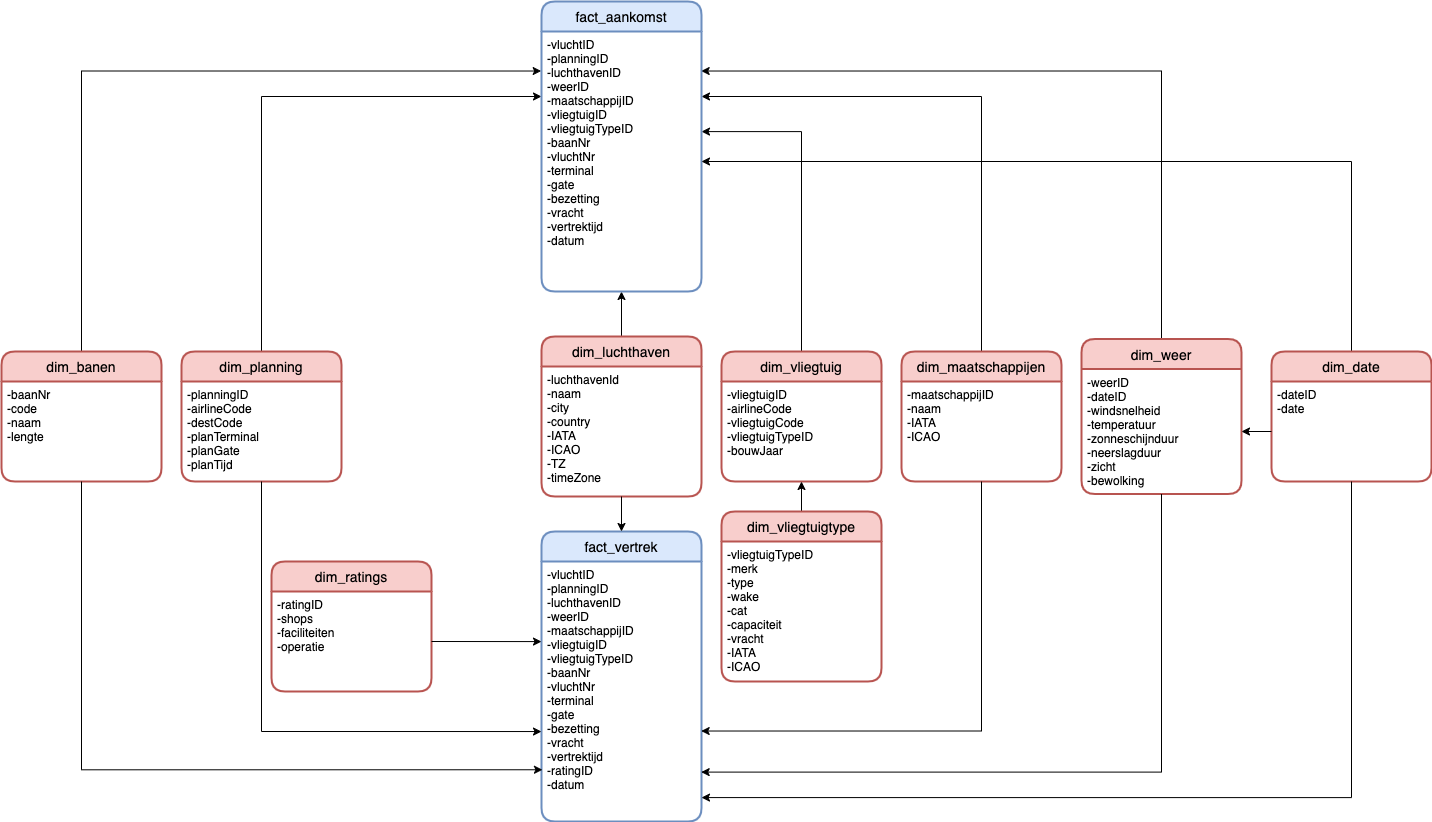

The diagram above was exported from draw.io. Its source (the exported page's mxGraphModel, read from the mxfile embedded in the PNG):
<mxGraphModel dx="1671" dy="1998" grid="1" gridSize="10" guides="1" tooltips="1" connect="1" arrows="1" fold="1" page="1" pageScale="1" pageWidth="827" pageHeight="1169" math="0" shadow="0">
  <root>
    <mxCell id="0" />
    <mxCell id="1" parent="0" />
    <mxCell id="Fw4iVVHJRfLlpQ4vOzXV-48" style="edgeStyle=orthogonalEdgeStyle;rounded=0;orthogonalLoop=1;jettySize=auto;html=1;exitX=0.5;exitY=0;exitDx=0;exitDy=0;entryX=0;entryY=0.25;entryDx=0;entryDy=0;" parent="1" source="Fw4iVVHJRfLlpQ4vOzXV-3" target="Fw4iVVHJRfLlpQ4vOzXV-21" edge="1">
      <mxGeometry relative="1" as="geometry" />
    </mxCell>
    <mxCell id="Fw4iVVHJRfLlpQ4vOzXV-3" value="dim_planning" style="swimlane;childLayout=stackLayout;horizontal=1;startSize=30;horizontalStack=0;rounded=1;fontSize=14;fontStyle=0;strokeWidth=2;resizeParent=0;resizeLast=1;shadow=0;dashed=0;align=center;fillColor=#f8cecc;strokeColor=#b85450;" parent="1" vertex="1">
      <mxGeometry x="-220" y="220" width="160" height="130" as="geometry" />
    </mxCell>
    <mxCell id="Fw4iVVHJRfLlpQ4vOzXV-4" value="-planningID&#10;-airlineCode&#10;-destCode&#10;-planTerminal&#10;-planGate&#10;-planTijd" style="align=left;strokeColor=none;fillColor=none;spacingLeft=4;fontSize=12;verticalAlign=top;resizable=0;rotatable=0;part=1;" parent="Fw4iVVHJRfLlpQ4vOzXV-3" vertex="1">
      <mxGeometry y="30" width="160" height="100" as="geometry" />
    </mxCell>
    <mxCell id="Fw4iVVHJRfLlpQ4vOzXV-44" style="edgeStyle=orthogonalEdgeStyle;rounded=0;orthogonalLoop=1;jettySize=auto;html=1;exitX=0.5;exitY=0;exitDx=0;exitDy=0;entryX=-0.002;entryY=0.152;entryDx=0;entryDy=0;entryPerimeter=0;" parent="1" source="Fw4iVVHJRfLlpQ4vOzXV-5" target="Fw4iVVHJRfLlpQ4vOzXV-21" edge="1">
      <mxGeometry relative="1" as="geometry" />
    </mxCell>
    <mxCell id="Fw4iVVHJRfLlpQ4vOzXV-5" value="dim_banen" style="swimlane;childLayout=stackLayout;horizontal=1;startSize=30;horizontalStack=0;rounded=1;fontSize=14;fontStyle=0;strokeWidth=2;resizeParent=0;resizeLast=1;shadow=0;dashed=0;align=center;fillColor=#f8cecc;strokeColor=#b85450;" parent="1" vertex="1">
      <mxGeometry x="-400" y="220" width="160" height="130" as="geometry" />
    </mxCell>
    <mxCell id="Fw4iVVHJRfLlpQ4vOzXV-6" value="-baanNr&#10;-code&#10;-naam&#10;-lengte" style="align=left;strokeColor=none;fillColor=none;spacingLeft=4;fontSize=12;verticalAlign=top;resizable=0;rotatable=0;part=1;" parent="Fw4iVVHJRfLlpQ4vOzXV-5" vertex="1">
      <mxGeometry y="30" width="160" height="100" as="geometry" />
    </mxCell>
    <mxCell id="Fw4iVVHJRfLlpQ4vOzXV-46" style="edgeStyle=orthogonalEdgeStyle;rounded=0;orthogonalLoop=1;jettySize=auto;html=1;exitX=0.5;exitY=0;exitDx=0;exitDy=0;" parent="1" source="Fw4iVVHJRfLlpQ4vOzXV-7" target="Fw4iVVHJRfLlpQ4vOzXV-21" edge="1">
      <mxGeometry relative="1" as="geometry" />
    </mxCell>
    <mxCell id="Fw4iVVHJRfLlpQ4vOzXV-7" value="dim_luchthaven" style="swimlane;childLayout=stackLayout;horizontal=1;startSize=30;horizontalStack=0;rounded=1;fontSize=14;fontStyle=0;strokeWidth=2;resizeParent=0;resizeLast=1;shadow=0;dashed=0;align=center;fillColor=#f8cecc;strokeColor=#b85450;" parent="1" vertex="1">
      <mxGeometry x="140" y="205" width="160" height="160" as="geometry" />
    </mxCell>
    <mxCell id="Fw4iVVHJRfLlpQ4vOzXV-8" value="-luchthavenId&#10;-naam&#10;-city&#10;-country&#10;-IATA&#10;-ICAO&#10;-TZ&#10;-timeZone" style="align=left;strokeColor=none;fillColor=none;spacingLeft=4;fontSize=12;verticalAlign=top;resizable=0;rotatable=0;part=1;" parent="Fw4iVVHJRfLlpQ4vOzXV-7" vertex="1">
      <mxGeometry y="30" width="160" height="130" as="geometry" />
    </mxCell>
    <mxCell id="Fw4iVVHJRfLlpQ4vOzXV-50" style="edgeStyle=orthogonalEdgeStyle;rounded=0;orthogonalLoop=1;jettySize=auto;html=1;exitX=0.5;exitY=0;exitDx=0;exitDy=0;entryX=1;entryY=0.385;entryDx=0;entryDy=0;entryPerimeter=0;" parent="1" source="Fw4iVVHJRfLlpQ4vOzXV-9" target="Fw4iVVHJRfLlpQ4vOzXV-21" edge="1">
      <mxGeometry relative="1" as="geometry" />
    </mxCell>
    <mxCell id="Fw4iVVHJRfLlpQ4vOzXV-9" value="dim_vliegtuig" style="swimlane;childLayout=stackLayout;horizontal=1;startSize=30;horizontalStack=0;rounded=1;fontSize=14;fontStyle=0;strokeWidth=2;resizeParent=0;resizeLast=1;shadow=0;dashed=0;align=center;fillColor=#f8cecc;strokeColor=#b85450;" parent="1" vertex="1">
      <mxGeometry x="320" y="220" width="160" height="130" as="geometry" />
    </mxCell>
    <mxCell id="Fw4iVVHJRfLlpQ4vOzXV-10" value="-vliegtuigID&#10;-airlineCode&#10;-vliegtuigCode&#10;-vliegtuigTypeID&#10;-bouwJaar" style="align=left;strokeColor=none;fillColor=none;spacingLeft=4;fontSize=12;verticalAlign=top;resizable=0;rotatable=0;part=1;" parent="Fw4iVVHJRfLlpQ4vOzXV-9" vertex="1">
      <mxGeometry y="30" width="160" height="100" as="geometry" />
    </mxCell>
    <mxCell id="4" style="edgeStyle=none;html=1;exitX=0.5;exitY=0;exitDx=0;exitDy=0;entryX=0.5;entryY=1;entryDx=0;entryDy=0;" edge="1" parent="1" source="Fw4iVVHJRfLlpQ4vOzXV-11" target="Fw4iVVHJRfLlpQ4vOzXV-10">
      <mxGeometry relative="1" as="geometry" />
    </mxCell>
    <mxCell id="Fw4iVVHJRfLlpQ4vOzXV-11" value="dim_vliegtuigtype" style="swimlane;childLayout=stackLayout;horizontal=1;startSize=30;horizontalStack=0;rounded=1;fontSize=14;fontStyle=0;strokeWidth=2;resizeParent=0;resizeLast=1;shadow=0;dashed=0;align=center;fillColor=#f8cecc;strokeColor=#b85450;" parent="1" vertex="1">
      <mxGeometry x="320" y="380" width="160" height="170" as="geometry" />
    </mxCell>
    <mxCell id="Fw4iVVHJRfLlpQ4vOzXV-12" value="-vliegtuigTypeID&#10;-merk&#10;-type&#10;-wake&#10;-cat&#10;-capaciteit&#10;-vracht&#10;-IATA&#10;-ICAO" style="align=left;strokeColor=none;fillColor=none;spacingLeft=4;fontSize=12;verticalAlign=top;resizable=0;rotatable=0;part=1;" parent="Fw4iVVHJRfLlpQ4vOzXV-11" vertex="1">
      <mxGeometry y="30" width="160" height="140" as="geometry" />
    </mxCell>
    <mxCell id="Fw4iVVHJRfLlpQ4vOzXV-49" style="edgeStyle=orthogonalEdgeStyle;rounded=0;orthogonalLoop=1;jettySize=auto;html=1;exitX=0.5;exitY=0;exitDx=0;exitDy=0;entryX=1;entryY=0.25;entryDx=0;entryDy=0;" parent="1" source="Fw4iVVHJRfLlpQ4vOzXV-14" target="Fw4iVVHJRfLlpQ4vOzXV-21" edge="1">
      <mxGeometry relative="1" as="geometry" />
    </mxCell>
    <mxCell id="Fw4iVVHJRfLlpQ4vOzXV-14" value="dim_maatschappijen" style="swimlane;childLayout=stackLayout;horizontal=1;startSize=30;horizontalStack=0;rounded=1;fontSize=14;fontStyle=0;strokeWidth=2;resizeParent=0;resizeLast=1;shadow=0;dashed=0;align=center;fillColor=#f8cecc;strokeColor=#b85450;" parent="1" vertex="1">
      <mxGeometry x="500" y="220" width="160" height="130" as="geometry" />
    </mxCell>
    <mxCell id="Fw4iVVHJRfLlpQ4vOzXV-15" value="-maatschappijID&#10;-naam&#10;-IATA&#10;-ICAO" style="align=left;strokeColor=none;fillColor=none;spacingLeft=4;fontSize=12;verticalAlign=top;resizable=0;rotatable=0;part=1;" parent="Fw4iVVHJRfLlpQ4vOzXV-14" vertex="1">
      <mxGeometry y="30" width="160" height="100" as="geometry" />
    </mxCell>
    <mxCell id="Fw4iVVHJRfLlpQ4vOzXV-45" style="edgeStyle=orthogonalEdgeStyle;rounded=0;orthogonalLoop=1;jettySize=auto;html=1;exitX=0.5;exitY=0;exitDx=0;exitDy=0;entryX=0.998;entryY=0.152;entryDx=0;entryDy=0;entryPerimeter=0;" parent="1" source="Fw4iVVHJRfLlpQ4vOzXV-16" target="Fw4iVVHJRfLlpQ4vOzXV-21" edge="1">
      <mxGeometry relative="1" as="geometry" />
    </mxCell>
    <mxCell id="Fw4iVVHJRfLlpQ4vOzXV-16" value="dim_weer" style="swimlane;childLayout=stackLayout;horizontal=1;startSize=30;horizontalStack=0;rounded=1;fontSize=14;fontStyle=0;strokeWidth=2;resizeParent=0;resizeLast=1;shadow=0;dashed=0;align=center;fillColor=#f8cecc;strokeColor=#b85450;" parent="1" vertex="1">
      <mxGeometry x="680" y="207.5" width="160" height="155" as="geometry" />
    </mxCell>
    <mxCell id="Fw4iVVHJRfLlpQ4vOzXV-17" value="-weerID&#10;-dateID&#10;-windsnelheid&#10;-temperatuur&#10;-zonneschijnduur&#10;-neerslagduur&#10;-zicht&#10;-bewolking" style="align=left;strokeColor=none;fillColor=none;spacingLeft=4;fontSize=12;verticalAlign=top;resizable=0;rotatable=0;part=1;" parent="Fw4iVVHJRfLlpQ4vOzXV-16" vertex="1">
      <mxGeometry y="30" width="160" height="125" as="geometry" />
    </mxCell>
    <mxCell id="Fw4iVVHJRfLlpQ4vOzXV-18" value="fact_vertrek" style="swimlane;childLayout=stackLayout;horizontal=1;startSize=30;horizontalStack=0;rounded=1;fontSize=14;fontStyle=0;strokeWidth=2;resizeParent=0;resizeLast=1;shadow=0;dashed=0;align=center;fillColor=#dae8fc;strokeColor=#6c8ebf;" parent="1" vertex="1">
      <mxGeometry x="140" y="400" width="160" height="290" as="geometry" />
    </mxCell>
    <mxCell id="Fw4iVVHJRfLlpQ4vOzXV-19" value="-vluchtID&#10;-planningID&#10;-luchthavenID&#10;-weerID&#10;-maatschappijID&#10;-vliegtuigID&#10;-vliegtuigTypeID&#10;-baanNr&#10;-vluchtNr&#10;-terminal&#10;-gate&#10;-bezetting&#10;-vracht&#10;-vertrektijd&#10;-ratingID&#10;-datum" style="align=left;strokeColor=none;fillColor=none;spacingLeft=4;fontSize=12;verticalAlign=top;resizable=0;rotatable=0;part=1;" parent="Fw4iVVHJRfLlpQ4vOzXV-18" vertex="1">
      <mxGeometry y="30" width="160" height="260" as="geometry" />
    </mxCell>
    <mxCell id="Fw4iVVHJRfLlpQ4vOzXV-20" value="fact_aankomst" style="swimlane;childLayout=stackLayout;horizontal=1;startSize=30;horizontalStack=0;rounded=1;fontSize=14;fontStyle=0;strokeWidth=2;resizeParent=0;resizeLast=1;shadow=0;dashed=0;align=center;fillColor=#dae8fc;strokeColor=#6c8ebf;" parent="1" vertex="1">
      <mxGeometry x="140" y="-130" width="160" height="290" as="geometry" />
    </mxCell>
    <mxCell id="Fw4iVVHJRfLlpQ4vOzXV-21" value="-vluchtID&#10;-planningID&#10;-luchthavenID&#10;-weerID&#10;-maatschappijID&#10;-vliegtuigID&#10;-vliegtuigTypeID&#10;-baanNr&#10;-vluchtNr&#10;-terminal&#10;-gate&#10;-bezetting&#10;-vracht&#10;-vertrektijd&#10;-datum" style="align=left;strokeColor=none;fillColor=none;spacingLeft=4;fontSize=12;verticalAlign=top;resizable=0;rotatable=0;part=1;" parent="Fw4iVVHJRfLlpQ4vOzXV-20" vertex="1">
      <mxGeometry y="30" width="160" height="260" as="geometry" />
    </mxCell>
    <mxCell id="Fw4iVVHJRfLlpQ4vOzXV-47" style="edgeStyle=orthogonalEdgeStyle;rounded=0;orthogonalLoop=1;jettySize=auto;html=1;exitX=0.5;exitY=1;exitDx=0;exitDy=0;entryX=0.5;entryY=0;entryDx=0;entryDy=0;" parent="1" source="Fw4iVVHJRfLlpQ4vOzXV-8" target="Fw4iVVHJRfLlpQ4vOzXV-18" edge="1">
      <mxGeometry relative="1" as="geometry" />
    </mxCell>
    <mxCell id="Fw4iVVHJRfLlpQ4vOzXV-52" style="edgeStyle=orthogonalEdgeStyle;rounded=0;orthogonalLoop=1;jettySize=auto;html=1;exitX=0.5;exitY=1;exitDx=0;exitDy=0;entryX=0.006;entryY=0.801;entryDx=0;entryDy=0;entryPerimeter=0;" parent="1" source="Fw4iVVHJRfLlpQ4vOzXV-6" target="Fw4iVVHJRfLlpQ4vOzXV-19" edge="1">
      <mxGeometry relative="1" as="geometry" />
    </mxCell>
    <mxCell id="Fw4iVVHJRfLlpQ4vOzXV-53" style="edgeStyle=orthogonalEdgeStyle;rounded=0;orthogonalLoop=1;jettySize=auto;html=1;exitX=0.5;exitY=1;exitDx=0;exitDy=0;entryX=0.998;entryY=0.81;entryDx=0;entryDy=0;entryPerimeter=0;" parent="1" source="Fw4iVVHJRfLlpQ4vOzXV-17" target="Fw4iVVHJRfLlpQ4vOzXV-19" edge="1">
      <mxGeometry relative="1" as="geometry" />
    </mxCell>
    <mxCell id="Fw4iVVHJRfLlpQ4vOzXV-54" style="edgeStyle=orthogonalEdgeStyle;rounded=0;orthogonalLoop=1;jettySize=auto;html=1;exitX=0.5;exitY=1;exitDx=0;exitDy=0;entryX=0.998;entryY=0.652;entryDx=0;entryDy=0;entryPerimeter=0;" parent="1" source="Fw4iVVHJRfLlpQ4vOzXV-15" target="Fw4iVVHJRfLlpQ4vOzXV-19" edge="1">
      <mxGeometry relative="1" as="geometry" />
    </mxCell>
    <mxCell id="Fw4iVVHJRfLlpQ4vOzXV-55" style="edgeStyle=orthogonalEdgeStyle;rounded=0;orthogonalLoop=1;jettySize=auto;html=1;exitX=0.5;exitY=1;exitDx=0;exitDy=0;entryX=0;entryY=0.654;entryDx=0;entryDy=0;entryPerimeter=0;" parent="1" source="Fw4iVVHJRfLlpQ4vOzXV-4" target="Fw4iVVHJRfLlpQ4vOzXV-19" edge="1">
      <mxGeometry relative="1" as="geometry" />
    </mxCell>
    <mxCell id="MCywyoQNHAXix00B3p6v-8" style="edgeStyle=orthogonalEdgeStyle;rounded=0;orthogonalLoop=1;jettySize=auto;html=1;exitX=0.5;exitY=0;exitDx=0;exitDy=0;entryX=1;entryY=0.5;entryDx=0;entryDy=0;" parent="1" source="MCywyoQNHAXix00B3p6v-1" target="Fw4iVVHJRfLlpQ4vOzXV-21" edge="1">
      <mxGeometry relative="1" as="geometry" />
    </mxCell>
    <mxCell id="MCywyoQNHAXix00B3p6v-1" value="dim_date" style="swimlane;childLayout=stackLayout;horizontal=1;startSize=30;horizontalStack=0;rounded=1;fontSize=14;fontStyle=0;strokeWidth=2;resizeParent=0;resizeLast=1;shadow=0;dashed=0;align=center;fillColor=#f8cecc;strokeColor=#b85450;" parent="1" vertex="1">
      <mxGeometry x="870" y="220" width="160" height="130" as="geometry" />
    </mxCell>
    <mxCell id="MCywyoQNHAXix00B3p6v-2" value="-dateID&#10;-date" style="align=left;strokeColor=none;fillColor=none;spacingLeft=4;fontSize=12;verticalAlign=top;resizable=0;rotatable=0;part=1;" parent="MCywyoQNHAXix00B3p6v-1" vertex="1">
      <mxGeometry y="30" width="160" height="100" as="geometry" />
    </mxCell>
    <mxCell id="MCywyoQNHAXix00B3p6v-3" value="dim_ratings" style="swimlane;childLayout=stackLayout;horizontal=1;startSize=30;horizontalStack=0;rounded=1;fontSize=14;fontStyle=0;strokeWidth=2;resizeParent=0;resizeLast=1;shadow=0;dashed=0;align=center;fillColor=#f8cecc;strokeColor=#b85450;" parent="1" vertex="1">
      <mxGeometry x="-130" y="430" width="160" height="130" as="geometry" />
    </mxCell>
    <mxCell id="MCywyoQNHAXix00B3p6v-4" value="-ratingID&#10;-shops&#10;-faciliteiten&#10;-operatie" style="align=left;strokeColor=none;fillColor=none;spacingLeft=4;fontSize=12;verticalAlign=top;resizable=0;rotatable=0;part=1;" parent="MCywyoQNHAXix00B3p6v-3" vertex="1">
      <mxGeometry y="30" width="160" height="100" as="geometry" />
    </mxCell>
    <mxCell id="MCywyoQNHAXix00B3p6v-10" style="edgeStyle=orthogonalEdgeStyle;rounded=0;orthogonalLoop=1;jettySize=auto;html=1;exitX=0.5;exitY=1;exitDx=0;exitDy=0;entryX=1;entryY=0.908;entryDx=0;entryDy=0;entryPerimeter=0;" parent="1" source="MCywyoQNHAXix00B3p6v-2" target="Fw4iVVHJRfLlpQ4vOzXV-19" edge="1">
      <mxGeometry relative="1" as="geometry" />
    </mxCell>
    <mxCell id="MCywyoQNHAXix00B3p6v-11" style="edgeStyle=orthogonalEdgeStyle;rounded=0;orthogonalLoop=1;jettySize=auto;html=1;exitX=0;exitY=0.5;exitDx=0;exitDy=0;entryX=1;entryY=0.5;entryDx=0;entryDy=0;" parent="1" source="MCywyoQNHAXix00B3p6v-2" target="Fw4iVVHJRfLlpQ4vOzXV-17" edge="1">
      <mxGeometry relative="1" as="geometry" />
    </mxCell>
    <mxCell id="2" style="edgeStyle=none;html=1;exitX=1;exitY=0.5;exitDx=0;exitDy=0;entryX=0;entryY=0.308;entryDx=0;entryDy=0;entryPerimeter=0;" edge="1" parent="1" source="MCywyoQNHAXix00B3p6v-4" target="Fw4iVVHJRfLlpQ4vOzXV-19">
      <mxGeometry relative="1" as="geometry" />
    </mxCell>
  </root>
</mxGraphModel>